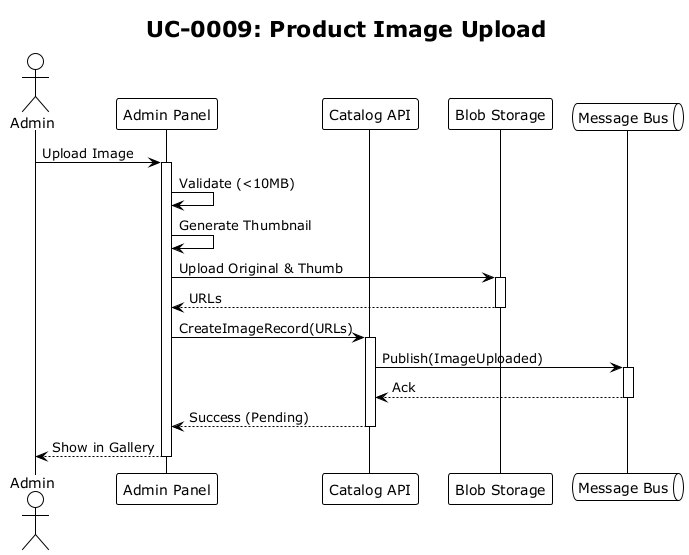

The diagram above was rendered by PlantUML. Its source (embedded in the PNG):
@startuml sq-0009
!theme plain
title UC-0009: Product Image Upload

actor Admin
participant "Admin Panel" as FE
participant "Catalog API" as API
participant "Blob Storage" as Blob
queue "Message Bus" as Bus

Admin -> FE: Upload Image
activate FE
FE -> FE: Validate (<10MB)
FE -> FE: Generate Thumbnail
FE -> Blob: Upload Original & Thumb
activate Blob
Blob --> FE: URLs
deactivate Blob
FE -> API: CreateImageRecord(URLs)
activate API
API -> Bus: Publish(ImageUploaded)
activate Bus
Bus --> API: Ack
deactivate Bus
API --> FE: Success (Pending)
deactivate API
FE --> Admin: Show in Gallery
deactivate FE
@enduml